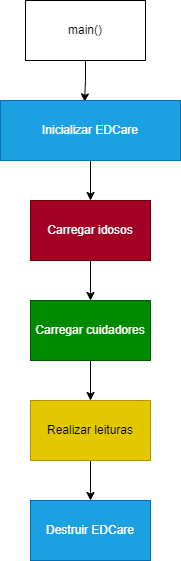

The diagram above was exported from draw.io. Its source (the exported page's mxGraphModel, read from the mxfile embedded in the PNG):
<mxGraphModel dx="1461" dy="701" grid="1" gridSize="10" guides="1" tooltips="1" connect="1" arrows="1" fold="1" page="1" pageScale="1" pageWidth="1169" pageHeight="827" math="0" shadow="0">
  <root>
    <mxCell id="MAo7n-UBqzpmxpdwZy7a-0" />
    <mxCell id="MAo7n-UBqzpmxpdwZy7a-1" parent="MAo7n-UBqzpmxpdwZy7a-0" />
    <mxCell id="MAo7n-UBqzpmxpdwZy7a-13" style="edgeStyle=orthogonalEdgeStyle;rounded=0;orthogonalLoop=1;jettySize=auto;html=1;entryX=0.467;entryY=0.023;entryDx=0;entryDy=0;entryPerimeter=0;" edge="1" parent="MAo7n-UBqzpmxpdwZy7a-1" source="MAo7n-UBqzpmxpdwZy7a-7" target="MAo7n-UBqzpmxpdwZy7a-12">
      <mxGeometry relative="1" as="geometry" />
    </mxCell>
    <mxCell id="MAo7n-UBqzpmxpdwZy7a-7" value="main()" style="rounded=0;whiteSpace=wrap;html=1;" vertex="1" parent="MAo7n-UBqzpmxpdwZy7a-1">
      <mxGeometry x="525" y="120" width="120" height="60" as="geometry" />
    </mxCell>
    <mxCell id="MAo7n-UBqzpmxpdwZy7a-10" style="edgeStyle=orthogonalEdgeStyle;rounded=0;orthogonalLoop=1;jettySize=auto;html=1;" edge="1" parent="MAo7n-UBqzpmxpdwZy7a-1" source="MAo7n-UBqzpmxpdwZy7a-9" target="MAo7n-UBqzpmxpdwZy7a-11">
      <mxGeometry relative="1" as="geometry">
        <mxPoint x="585" y="448" as="targetPoint" />
      </mxGeometry>
    </mxCell>
    <mxCell id="MAo7n-UBqzpmxpdwZy7a-9" value="Carregar idosos" style="rounded=0;whiteSpace=wrap;html=1;fillColor=#a20025;fontColor=#ffffff;strokeColor=#6F0000;" vertex="1" parent="MAo7n-UBqzpmxpdwZy7a-1">
      <mxGeometry x="530" y="320" width="120" height="60" as="geometry" />
    </mxCell>
    <mxCell id="LBZF9gE9BD_Xqb7S4LHL-0" style="edgeStyle=orthogonalEdgeStyle;rounded=0;orthogonalLoop=1;jettySize=auto;html=1;" edge="1" parent="MAo7n-UBqzpmxpdwZy7a-1" source="MAo7n-UBqzpmxpdwZy7a-11" target="LBZF9gE9BD_Xqb7S4LHL-1">
      <mxGeometry relative="1" as="geometry">
        <mxPoint x="590" y="520" as="targetPoint" />
      </mxGeometry>
    </mxCell>
    <mxCell id="MAo7n-UBqzpmxpdwZy7a-11" value="Carregar cuidadores" style="rounded=0;whiteSpace=wrap;html=1;fillColor=#008a00;fontColor=#ffffff;strokeColor=#005700;" vertex="1" parent="MAo7n-UBqzpmxpdwZy7a-1">
      <mxGeometry x="530" y="420" width="120" height="60" as="geometry" />
    </mxCell>
    <mxCell id="MAo7n-UBqzpmxpdwZy7a-15" style="edgeStyle=orthogonalEdgeStyle;rounded=0;orthogonalLoop=1;jettySize=auto;html=1;" edge="1" parent="MAo7n-UBqzpmxpdwZy7a-1" source="MAo7n-UBqzpmxpdwZy7a-12" target="MAo7n-UBqzpmxpdwZy7a-9">
      <mxGeometry relative="1" as="geometry" />
    </mxCell>
    <mxCell id="MAo7n-UBqzpmxpdwZy7a-12" value="Inicializar EDCare" style="rounded=0;whiteSpace=wrap;html=1;fillColor=#1ba1e2;strokeColor=#006EAF;fontColor=#ffffff;" vertex="1" parent="MAo7n-UBqzpmxpdwZy7a-1">
      <mxGeometry x="500" y="220" width="180" height="60" as="geometry" />
    </mxCell>
    <mxCell id="MAo7n-UBqzpmxpdwZy7a-17" value="Destruir EDCare" style="rounded=0;whiteSpace=wrap;html=1;fillColor=#1ba1e2;fontColor=#ffffff;strokeColor=#006EAF;" vertex="1" parent="MAo7n-UBqzpmxpdwZy7a-1">
      <mxGeometry x="530" y="620" width="120" height="60" as="geometry" />
    </mxCell>
    <mxCell id="LBZF9gE9BD_Xqb7S4LHL-2" style="edgeStyle=orthogonalEdgeStyle;rounded=0;orthogonalLoop=1;jettySize=auto;html=1;entryX=0.5;entryY=0;entryDx=0;entryDy=0;" edge="1" parent="MAo7n-UBqzpmxpdwZy7a-1" source="LBZF9gE9BD_Xqb7S4LHL-1" target="MAo7n-UBqzpmxpdwZy7a-17">
      <mxGeometry relative="1" as="geometry" />
    </mxCell>
    <mxCell id="LBZF9gE9BD_Xqb7S4LHL-1" value="Realizar leituras" style="rounded=0;whiteSpace=wrap;html=1;fillColor=#e3c800;fontColor=#000000;strokeColor=#B09500;" vertex="1" parent="MAo7n-UBqzpmxpdwZy7a-1">
      <mxGeometry x="530" y="520" width="120" height="60" as="geometry" />
    </mxCell>
  </root>
</mxGraphModel>